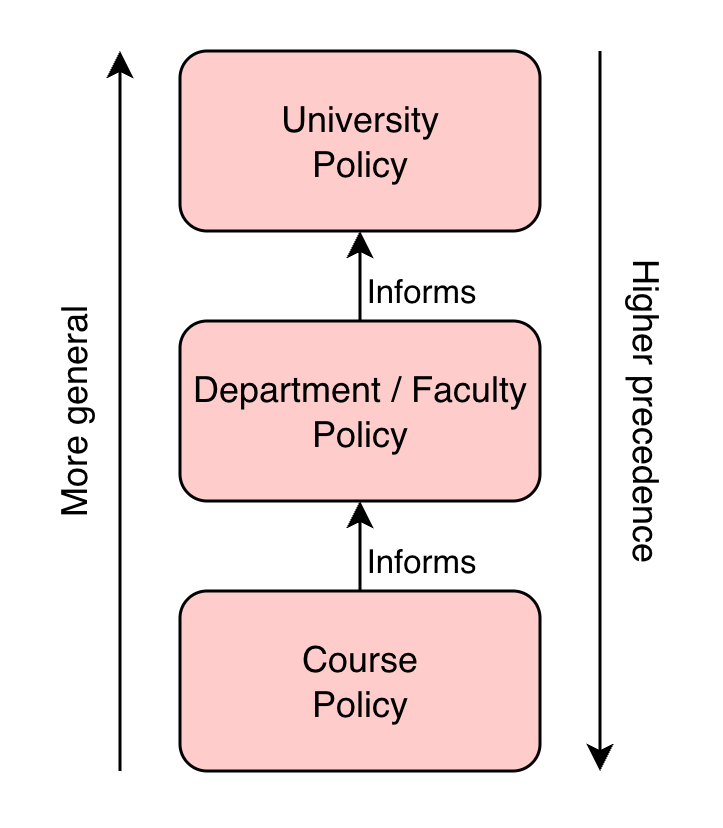

The diagram above was exported from draw.io. Its source (the exported page's mxGraphModel, read from the mxfile embedded in the PNG):
<mxGraphModel dx="867" dy="495" grid="1" gridSize="10" guides="1" tooltips="1" connect="1" arrows="1" fold="1" page="1" pageScale="1" pageWidth="850" pageHeight="1100" math="0" shadow="0">
  <root>
    <mxCell id="0" />
    <mxCell id="1" parent="0" />
    <mxCell id="LJB3H7zohaNW7lN3aI5T-3" edge="1" parent="1" source="LJB3H7zohaNW7lN3aI5T-1" style="edgeStyle=orthogonalEdgeStyle;rounded=0;orthogonalLoop=1;jettySize=auto;html=1;" target="LJB3H7zohaNW7lN3aI5T-2" value="Informs">
      <mxGeometry relative="1" x="0.2" y="-20" as="geometry">
        <mxPoint as="offset" />
      </mxGeometry>
    </mxCell>
    <mxCell id="LJB3H7zohaNW7lN3aI5T-1" parent="1" style="rounded=1;whiteSpace=wrap;html=1;fillColor=#FFCCCC;" value="Course&lt;br&gt;Policy" vertex="1">
      <mxGeometry height="60" width="120" x="160" y="370" as="geometry" />
    </mxCell>
    <mxCell id="LJB3H7zohaNW7lN3aI5T-5" edge="1" parent="1" source="LJB3H7zohaNW7lN3aI5T-2" style="edgeStyle=orthogonalEdgeStyle;rounded=0;orthogonalLoop=1;jettySize=auto;html=1;" target="LJB3H7zohaNW7lN3aI5T-4">
      <mxGeometry relative="1" as="geometry" />
    </mxCell>
    <mxCell id="LJB3H7zohaNW7lN3aI5T-8" connectable="0" parent="LJB3H7zohaNW7lN3aI5T-5" style="edgeLabel;html=1;align=center;verticalAlign=middle;resizable=0;points=[];" value="Informs" vertex="1">
      <mxGeometry relative="1" x="0.3219" as="geometry">
        <mxPoint x="20" y="3" as="offset" />
      </mxGeometry>
    </mxCell>
    <mxCell id="LJB3H7zohaNW7lN3aI5T-2" parent="1" style="rounded=1;whiteSpace=wrap;html=1;fillColor=#FFCCCC;" value="Department / Faculty&lt;br&gt;Policy" vertex="1">
      <mxGeometry height="60" width="120" x="160" y="280" as="geometry" />
    </mxCell>
    <mxCell id="LJB3H7zohaNW7lN3aI5T-4" parent="1" style="rounded=1;whiteSpace=wrap;html=1;fillColor=#FFCCCC;" value="University&lt;br&gt;Policy" vertex="1">
      <mxGeometry height="60" width="120" x="160" y="190" as="geometry" />
    </mxCell>
    <mxCell id="LJB3H7zohaNW7lN3aI5T-9" edge="1" parent="1" style="endArrow=classic;html=1;rounded=0;" value="">
      <mxGeometry height="50" relative="1" width="50" as="geometry">
        <mxPoint x="140" y="430" as="sourcePoint" />
        <mxPoint x="140" y="190" as="targetPoint" />
      </mxGeometry>
    </mxCell>
    <mxCell id="LJB3H7zohaNW7lN3aI5T-10" parent="1" style="text;html=1;whiteSpace=wrap;strokeColor=none;fillColor=none;align=center;verticalAlign=middle;rounded=0;direction=west;rotation=-90;" value="More general" vertex="1">
      <mxGeometry height="30" width="90" x="80" y="295" as="geometry" />
    </mxCell>
    <mxCell id="LJB3H7zohaNW7lN3aI5T-11" edge="1" parent="1" style="endArrow=classic;html=1;rounded=0;" value="">
      <mxGeometry height="50" relative="1" width="50" as="geometry">
        <mxPoint x="300" y="190" as="sourcePoint" />
        <mxPoint x="300" y="430" as="targetPoint" />
      </mxGeometry>
    </mxCell>
    <mxCell id="LJB3H7zohaNW7lN3aI5T-12" parent="1" style="text;html=1;whiteSpace=wrap;strokeColor=none;fillColor=none;align=center;verticalAlign=middle;rounded=0;direction=west;rotation=90;" value="Higher precedence" vertex="1">
      <mxGeometry height="30" width="110" x="260" y="295" as="geometry" />
    </mxCell>
  </root>
</mxGraphModel>